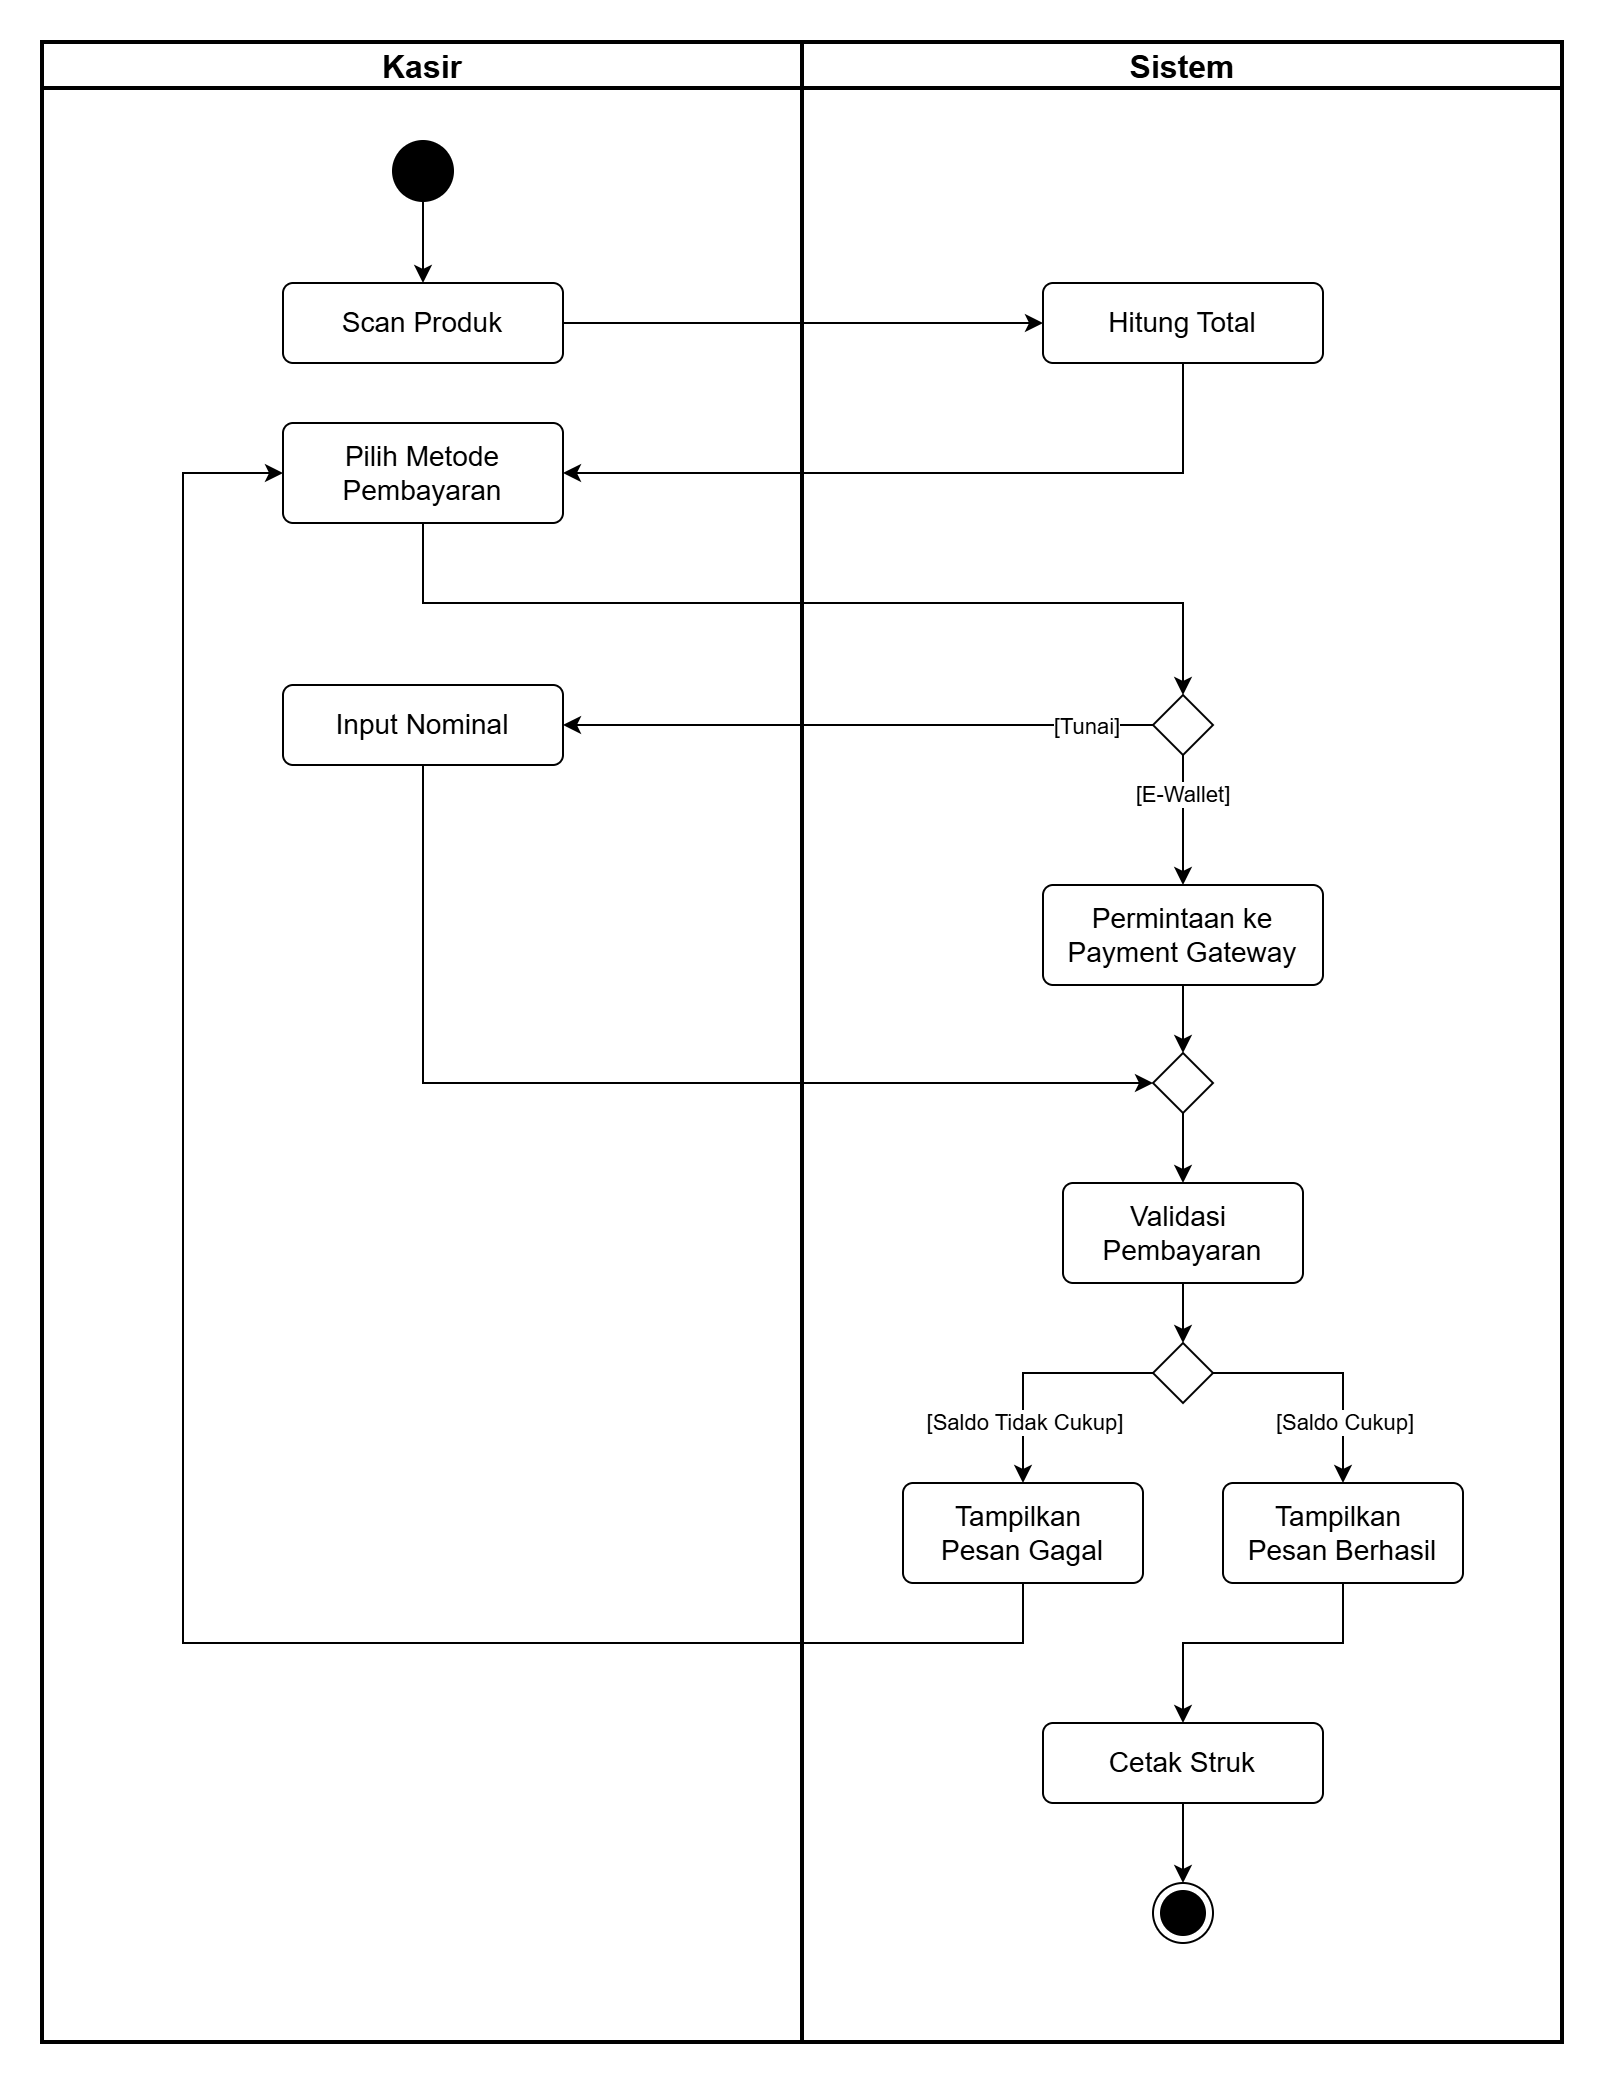

The diagram above was exported from draw.io. Its source (the exported page's mxGraphModel, read from the mxfile embedded in the PNG):
<mxGraphModel dx="864" dy="482" grid="1" gridSize="10" guides="1" tooltips="1" connect="1" arrows="1" fold="1" page="1" pageScale="1" pageWidth="900" pageHeight="1600" math="0" shadow="0">
  <root>
    <mxCell id="0" />
    <mxCell id="1" parent="0" />
    <mxCell id="SsZetMbgDiaeC2Il2AlI-21" parent="1" style="swimlane;whiteSpace=wrap;html=1;fontSize=16;movable=0;resizable=0;rotatable=0;deletable=0;editable=0;locked=1;connectable=0;strokeWidth=2;" value="Kasir" vertex="1">
      <mxGeometry height="1000" width="380" x="80" y="80" as="geometry" />
    </mxCell>
    <mxCell id="SsZetMbgDiaeC2Il2AlI-25" parent="1" style="swimlane;whiteSpace=wrap;html=1;fontSize=16;movable=0;resizable=0;rotatable=0;deletable=0;editable=0;locked=1;connectable=0;strokeWidth=2;startSize=23;" value="Sistem" vertex="1">
      <mxGeometry height="1000" width="380" x="460" y="80" as="geometry" />
    </mxCell>
    <mxCell id="SsZetMbgDiaeC2Il2AlI-31" edge="1" parent="1" source="SsZetMbgDiaeC2Il2AlI-2" style="edgeStyle=orthogonalEdgeStyle;rounded=0;orthogonalLoop=1;jettySize=auto;html=1;exitX=1;exitY=0.5;exitDx=0;exitDy=0;entryX=0;entryY=0.5;entryDx=0;entryDy=0;" target="SsZetMbgDiaeC2Il2AlI-29">
      <mxGeometry relative="1" as="geometry" />
    </mxCell>
    <mxCell id="SsZetMbgDiaeC2Il2AlI-2" parent="1" style="html=1;align=center;verticalAlign=middle;rounded=1;absoluteArcSize=1;arcSize=10;dashed=0;whiteSpace=wrap;movable=1;resizable=1;rotatable=1;deletable=1;editable=1;locked=0;connectable=1;fontSize=14;" value="Scan Produk" vertex="1">
      <mxGeometry height="40" width="140" x="200" y="200" as="geometry" />
    </mxCell>
    <mxCell id="SsZetMbgDiaeC2Il2AlI-28" edge="1" parent="1" source="SsZetMbgDiaeC2Il2AlI-1" style="edgeStyle=orthogonalEdgeStyle;rounded=0;orthogonalLoop=1;jettySize=auto;html=1;exitX=0.5;exitY=1;exitDx=0;exitDy=0;entryX=0.5;entryY=0;entryDx=0;entryDy=0;" target="SsZetMbgDiaeC2Il2AlI-2">
      <mxGeometry relative="1" as="geometry" />
    </mxCell>
    <mxCell id="SsZetMbgDiaeC2Il2AlI-1" parent="1" style="ellipse;fillColor=strokeColor;html=1;" value="" vertex="1">
      <mxGeometry height="30" width="30" x="255" y="129" as="geometry" />
    </mxCell>
    <mxCell id="SsZetMbgDiaeC2Il2AlI-58" edge="1" parent="1" source="SsZetMbgDiaeC2Il2AlI-29" style="edgeStyle=orthogonalEdgeStyle;rounded=0;orthogonalLoop=1;jettySize=auto;html=1;exitX=0.5;exitY=1;exitDx=0;exitDy=0;entryX=1;entryY=0.5;entryDx=0;entryDy=0;" target="SsZetMbgDiaeC2Il2AlI-57">
      <mxGeometry relative="1" as="geometry" />
    </mxCell>
    <mxCell id="SsZetMbgDiaeC2Il2AlI-29" parent="1" style="html=1;align=center;verticalAlign=middle;rounded=1;absoluteArcSize=1;arcSize=10;dashed=0;whiteSpace=wrap;movable=1;resizable=1;rotatable=1;deletable=1;editable=1;locked=0;connectable=1;fontSize=14;" value="Hitung Total" vertex="1">
      <mxGeometry height="40" width="140" x="580" y="200" as="geometry" />
    </mxCell>
    <mxCell id="SsZetMbgDiaeC2Il2AlI-35" edge="1" parent="1" source="SsZetMbgDiaeC2Il2AlI-30" style="edgeStyle=orthogonalEdgeStyle;rounded=0;orthogonalLoop=1;jettySize=auto;html=1;exitX=0;exitY=0.5;exitDx=0;exitDy=0;entryX=1;entryY=0.5;entryDx=0;entryDy=0;" target="SsZetMbgDiaeC2Il2AlI-33">
      <mxGeometry relative="1" as="geometry" />
    </mxCell>
    <mxCell id="SsZetMbgDiaeC2Il2AlI-37" connectable="0" parent="SsZetMbgDiaeC2Il2AlI-35" style="edgeLabel;html=1;align=center;verticalAlign=middle;resizable=0;points=[];" value="[Tunai]" vertex="1">
      <mxGeometry relative="1" x="-0.6907" as="geometry">
        <mxPoint x="12" as="offset" />
      </mxGeometry>
    </mxCell>
    <mxCell id="SsZetMbgDiaeC2Il2AlI-39" edge="1" parent="1" source="SsZetMbgDiaeC2Il2AlI-30" style="edgeStyle=orthogonalEdgeStyle;rounded=0;orthogonalLoop=1;jettySize=auto;html=1;exitX=0.5;exitY=1;exitDx=0;exitDy=0;entryX=0.5;entryY=0;entryDx=0;entryDy=0;" target="SsZetMbgDiaeC2Il2AlI-34">
      <mxGeometry relative="1" as="geometry" />
    </mxCell>
    <mxCell id="SsZetMbgDiaeC2Il2AlI-40" connectable="0" parent="SsZetMbgDiaeC2Il2AlI-39" style="edgeLabel;html=1;align=center;verticalAlign=middle;resizable=0;points=[];" value="[E-Wallet]" vertex="1">
      <mxGeometry relative="1" x="-0.3101" y="-1" as="geometry">
        <mxPoint y="-3" as="offset" />
      </mxGeometry>
    </mxCell>
    <mxCell id="SsZetMbgDiaeC2Il2AlI-30" parent="1" style="rhombus;" value="" vertex="1">
      <mxGeometry height="30" width="30" x="635" y="406" as="geometry" />
    </mxCell>
    <mxCell id="SsZetMbgDiaeC2Il2AlI-47" edge="1" parent="1" source="SsZetMbgDiaeC2Il2AlI-33" style="edgeStyle=orthogonalEdgeStyle;rounded=0;orthogonalLoop=1;jettySize=auto;html=1;exitX=0.5;exitY=1;exitDx=0;exitDy=0;entryX=0;entryY=0.5;entryDx=0;entryDy=0;" target="SsZetMbgDiaeC2Il2AlI-69">
      <mxGeometry relative="1" as="geometry" />
    </mxCell>
    <mxCell id="SsZetMbgDiaeC2Il2AlI-33" parent="1" style="html=1;align=center;verticalAlign=middle;rounded=1;absoluteArcSize=1;arcSize=10;dashed=0;whiteSpace=wrap;movable=1;resizable=1;rotatable=1;deletable=1;editable=1;locked=0;connectable=1;fontSize=14;" value="Input Nominal" vertex="1">
      <mxGeometry height="40" width="140" x="200" y="401" as="geometry" />
    </mxCell>
    <mxCell id="SsZetMbgDiaeC2Il2AlI-46" edge="1" parent="1" source="SsZetMbgDiaeC2Il2AlI-34" style="edgeStyle=orthogonalEdgeStyle;rounded=0;orthogonalLoop=1;jettySize=auto;html=1;exitX=0.5;exitY=1;exitDx=0;exitDy=0;entryX=0.5;entryY=0;entryDx=0;entryDy=0;" target="SsZetMbgDiaeC2Il2AlI-69">
      <mxGeometry relative="1" as="geometry" />
    </mxCell>
    <mxCell id="SsZetMbgDiaeC2Il2AlI-34" parent="1" style="html=1;align=center;verticalAlign=middle;rounded=1;absoluteArcSize=1;arcSize=10;dashed=0;whiteSpace=wrap;movable=1;resizable=1;rotatable=1;deletable=1;editable=1;locked=0;connectable=1;fontSize=14;" value="Permintaan ke Payment Gateway" vertex="1">
      <mxGeometry height="50" width="140" x="580" y="501" as="geometry" />
    </mxCell>
    <mxCell id="SsZetMbgDiaeC2Il2AlI-54" edge="1" parent="1" source="SsZetMbgDiaeC2Il2AlI-41" style="edgeStyle=orthogonalEdgeStyle;rounded=0;orthogonalLoop=1;jettySize=auto;html=1;exitX=0;exitY=0.5;exitDx=0;exitDy=0;entryX=0.5;entryY=0;entryDx=0;entryDy=0;" target="SsZetMbgDiaeC2Il2AlI-51">
      <mxGeometry relative="1" as="geometry" />
    </mxCell>
    <mxCell id="SsZetMbgDiaeC2Il2AlI-62" connectable="0" parent="SsZetMbgDiaeC2Il2AlI-54" style="edgeLabel;html=1;align=center;verticalAlign=middle;resizable=0;points=[];" value="[Saldo Tidak Cukup]" vertex="1">
      <mxGeometry relative="1" x="0.4526" as="geometry">
        <mxPoint y="2" as="offset" />
      </mxGeometry>
    </mxCell>
    <mxCell id="SsZetMbgDiaeC2Il2AlI-55" edge="1" parent="1" source="SsZetMbgDiaeC2Il2AlI-41" style="edgeStyle=orthogonalEdgeStyle;rounded=0;orthogonalLoop=1;jettySize=auto;html=1;exitX=1;exitY=0.5;exitDx=0;exitDy=0;entryX=0.5;entryY=0;entryDx=0;entryDy=0;" target="SsZetMbgDiaeC2Il2AlI-52">
      <mxGeometry relative="1" as="geometry" />
    </mxCell>
    <mxCell id="SsZetMbgDiaeC2Il2AlI-63" connectable="0" parent="SsZetMbgDiaeC2Il2AlI-55" style="edgeLabel;html=1;align=center;verticalAlign=middle;resizable=0;points=[];" value="[Saldo Cukup]" vertex="1">
      <mxGeometry relative="1" x="0.4222" as="geometry">
        <mxPoint y="4" as="offset" />
      </mxGeometry>
    </mxCell>
    <mxCell id="SsZetMbgDiaeC2Il2AlI-41" parent="1" style="rhombus;" value="" vertex="1">
      <mxGeometry height="30" width="30" x="635" y="730" as="geometry" />
    </mxCell>
    <mxCell id="SsZetMbgDiaeC2Il2AlI-49" edge="1" parent="1" source="SsZetMbgDiaeC2Il2AlI-69" style="edgeStyle=orthogonalEdgeStyle;rounded=0;orthogonalLoop=1;jettySize=auto;html=1;exitX=0.5;exitY=1;exitDx=0;exitDy=0;entryX=0.5;entryY=0;entryDx=0;entryDy=0;" target="SsZetMbgDiaeC2Il2AlI-70">
      <mxGeometry relative="1" as="geometry" />
    </mxCell>
    <mxCell id="SsZetMbgDiaeC2Il2AlI-60" edge="1" parent="1" source="SsZetMbgDiaeC2Il2AlI-51" style="edgeStyle=orthogonalEdgeStyle;rounded=0;orthogonalLoop=1;jettySize=auto;html=1;exitX=0.5;exitY=1;exitDx=0;exitDy=0;entryX=0;entryY=0.5;entryDx=0;entryDy=0;" target="SsZetMbgDiaeC2Il2AlI-57">
      <mxGeometry relative="1" as="geometry">
        <Array as="points">
          <mxPoint x="570" y="880" />
          <mxPoint x="150" y="880" />
          <mxPoint x="150" y="295" />
        </Array>
      </mxGeometry>
    </mxCell>
    <mxCell id="SsZetMbgDiaeC2Il2AlI-51" parent="1" style="html=1;align=center;verticalAlign=middle;rounded=1;absoluteArcSize=1;arcSize=10;dashed=0;whiteSpace=wrap;movable=1;resizable=1;rotatable=1;deletable=1;editable=1;locked=0;connectable=1;fontSize=14;" value="Tampilkan&amp;nbsp;&lt;div&gt;Pesan Gagal&lt;/div&gt;" vertex="1">
      <mxGeometry height="50" width="120" x="510" y="800" as="geometry" />
    </mxCell>
    <mxCell id="SsZetMbgDiaeC2Il2AlI-67" edge="1" parent="1" source="SsZetMbgDiaeC2Il2AlI-52" style="edgeStyle=orthogonalEdgeStyle;rounded=0;orthogonalLoop=1;jettySize=auto;html=1;exitX=0.5;exitY=1;exitDx=0;exitDy=0;entryX=0.5;entryY=0;entryDx=0;entryDy=0;" target="SsZetMbgDiaeC2Il2AlI-66">
      <mxGeometry relative="1" as="geometry">
        <Array as="points">
          <mxPoint x="730" y="880" />
          <mxPoint x="650" y="880" />
        </Array>
      </mxGeometry>
    </mxCell>
    <mxCell id="SsZetMbgDiaeC2Il2AlI-52" parent="1" style="html=1;align=center;verticalAlign=middle;rounded=1;absoluteArcSize=1;arcSize=10;dashed=0;whiteSpace=wrap;movable=1;resizable=1;rotatable=1;deletable=1;editable=1;locked=0;connectable=1;fontSize=14;" value="Tampilkan&amp;nbsp;&lt;div&gt;Pesan Berhasil&lt;/div&gt;" vertex="1">
      <mxGeometry height="50" width="120" x="670" y="800" as="geometry" />
    </mxCell>
    <mxCell id="SsZetMbgDiaeC2Il2AlI-59" edge="1" parent="1" source="SsZetMbgDiaeC2Il2AlI-57" style="edgeStyle=orthogonalEdgeStyle;rounded=0;orthogonalLoop=1;jettySize=auto;html=1;exitX=0.5;exitY=1;exitDx=0;exitDy=0;entryX=0.5;entryY=0;entryDx=0;entryDy=0;" target="SsZetMbgDiaeC2Il2AlI-30">
      <mxGeometry relative="1" as="geometry">
        <Array as="points">
          <mxPoint x="270" y="360" />
          <mxPoint x="650" y="360" />
        </Array>
      </mxGeometry>
    </mxCell>
    <mxCell id="SsZetMbgDiaeC2Il2AlI-57" parent="1" style="html=1;align=center;verticalAlign=middle;rounded=1;absoluteArcSize=1;arcSize=10;dashed=0;whiteSpace=wrap;movable=1;resizable=1;rotatable=1;deletable=1;editable=1;locked=0;connectable=1;fontSize=14;" value="Pilih Metode Pembayaran" vertex="1">
      <mxGeometry height="50" width="140" x="200" y="270" as="geometry" />
    </mxCell>
    <mxCell id="SsZetMbgDiaeC2Il2AlI-64" parent="1" style="ellipse;html=1;shape=endState;fillColor=strokeColor;" value="" vertex="1">
      <mxGeometry height="30" width="30" x="635" y="1000" as="geometry" />
    </mxCell>
    <mxCell id="SsZetMbgDiaeC2Il2AlI-68" edge="1" parent="1" source="SsZetMbgDiaeC2Il2AlI-66" style="edgeStyle=orthogonalEdgeStyle;rounded=0;orthogonalLoop=1;jettySize=auto;html=1;exitX=0.5;exitY=1;exitDx=0;exitDy=0;entryX=0.5;entryY=0;entryDx=0;entryDy=0;" target="SsZetMbgDiaeC2Il2AlI-64">
      <mxGeometry relative="1" as="geometry" />
    </mxCell>
    <mxCell id="SsZetMbgDiaeC2Il2AlI-66" parent="1" style="html=1;align=center;verticalAlign=middle;rounded=1;absoluteArcSize=1;arcSize=10;dashed=0;whiteSpace=wrap;movable=1;resizable=1;rotatable=1;deletable=1;editable=1;locked=0;connectable=1;fontSize=14;" value="Cetak Struk" vertex="1">
      <mxGeometry height="40" width="140" x="580" y="920" as="geometry" />
    </mxCell>
    <mxCell id="SsZetMbgDiaeC2Il2AlI-69" parent="1" style="rhombus;" value="" vertex="1">
      <mxGeometry height="30" width="30" x="635" y="585" as="geometry" />
    </mxCell>
    <mxCell id="SsZetMbgDiaeC2Il2AlI-71" edge="1" parent="1" source="SsZetMbgDiaeC2Il2AlI-70" style="edgeStyle=orthogonalEdgeStyle;rounded=0;orthogonalLoop=1;jettySize=auto;html=1;exitX=0.5;exitY=1;exitDx=0;exitDy=0;entryX=0.5;entryY=0;entryDx=0;entryDy=0;" target="SsZetMbgDiaeC2Il2AlI-41">
      <mxGeometry relative="1" as="geometry" />
    </mxCell>
    <mxCell id="SsZetMbgDiaeC2Il2AlI-70" parent="1" style="html=1;align=center;verticalAlign=middle;rounded=1;absoluteArcSize=1;arcSize=10;dashed=0;whiteSpace=wrap;movable=1;resizable=1;rotatable=1;deletable=1;editable=1;locked=0;connectable=1;fontSize=14;" value="Validasi&amp;nbsp;&lt;div&gt;Pembayaran&lt;/div&gt;" vertex="1">
      <mxGeometry height="50" width="120" x="590" y="650" as="geometry" />
    </mxCell>
  </root>
</mxGraphModel>